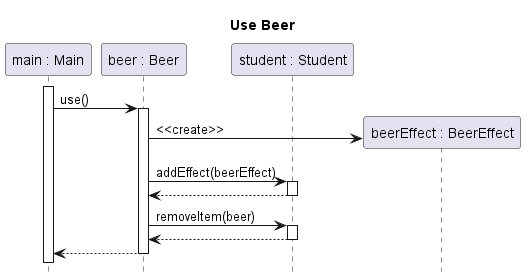

The diagram above was rendered by PlantUML. Its source (embedded in the PNG):
@startuml student-use-beer
title Use Beer
hide footbox

participant "main : Main" as main
participant "beer : Beer" as beer
participant "student : Student" as person

main++
main-> beer ++: use()
	create "beerEffect : BeerEffect" as beerEffect
	beer -> beerEffect : <<create>>
	beer -> person ++: addEffect(beerEffect)
	return
	beer -> person ++ : removeItem(beer)
	return
return

@enduml